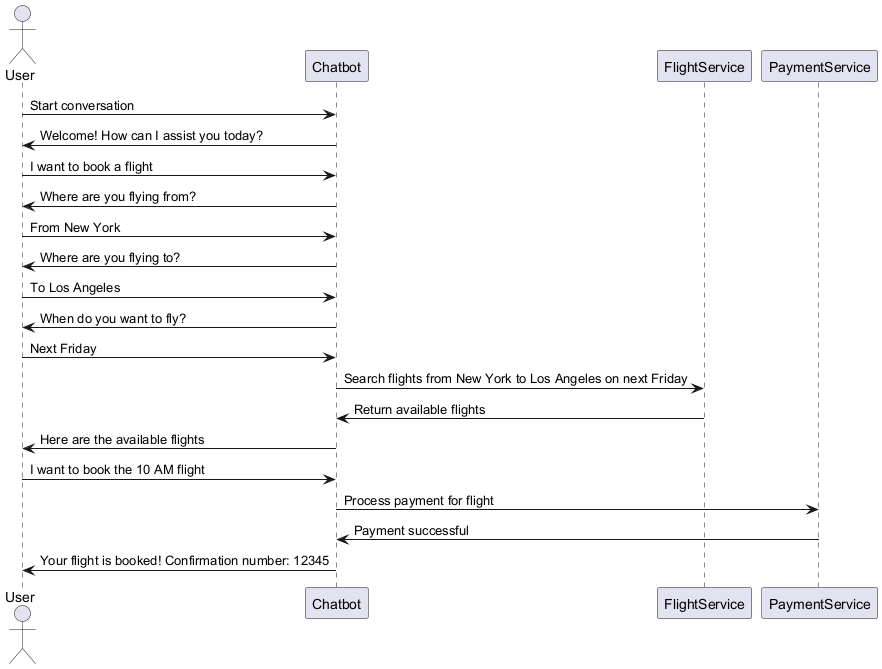

The diagram above was rendered by PlantUML. Its source (embedded in the PNG):
@startuml
actor User
participant Chatbot
participant FlightService
participant PaymentService

User -> Chatbot: Start conversation
Chatbot -> User: Welcome! How can I assist you today?
User -> Chatbot: I want to book a flight
Chatbot -> User: Where are you flying from?
User -> Chatbot: From New York
Chatbot -> User: Where are you flying to?
User -> Chatbot: To Los Angeles
Chatbot -> User: When do you want to fly?
User -> Chatbot: Next Friday
Chatbot -> FlightService: Search flights from New York to Los Angeles on next Friday
FlightService -> Chatbot: Return available flights
Chatbot -> User: Here are the available flights
User -> Chatbot: I want to book the 10 AM flight
Chatbot -> PaymentService: Process payment for flight
PaymentService -> Chatbot: Payment successful
Chatbot -> User: Your flight is booked! Confirmation number: 12345
@enduml